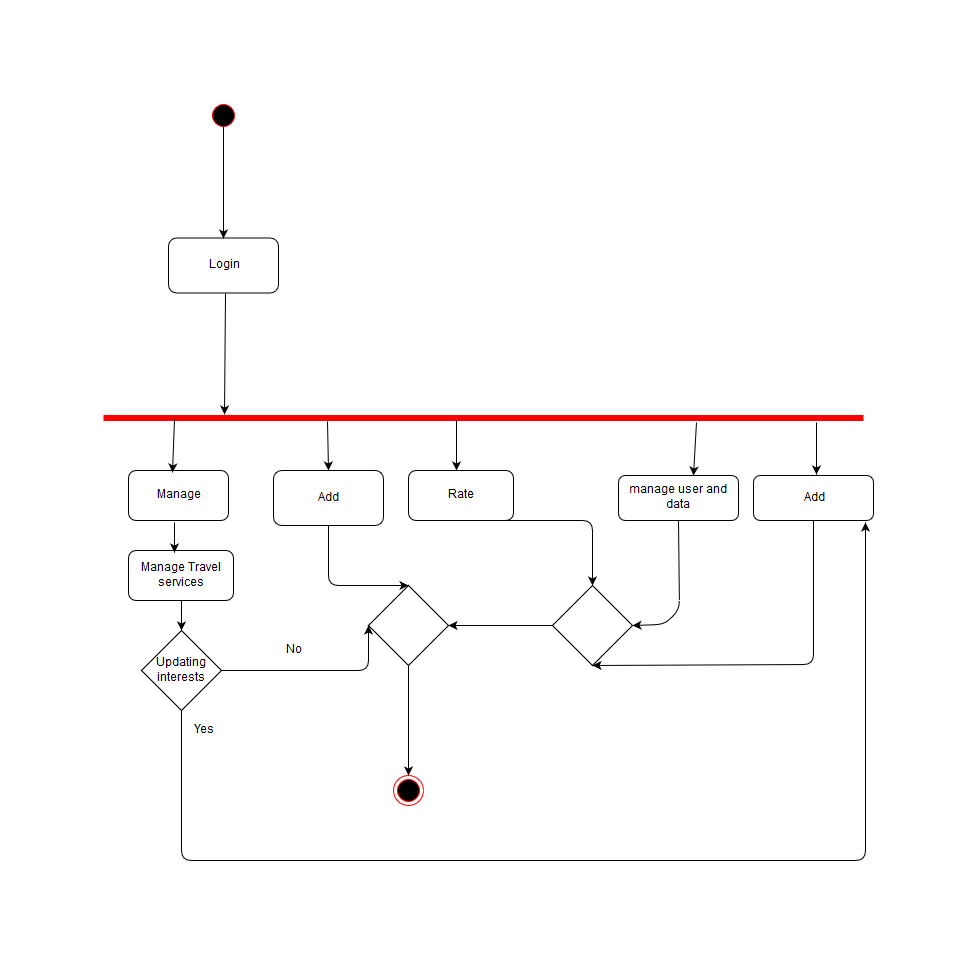

The diagram above was exported from draw.io. Its source (the exported page's mxGraphModel, read from the mxfile embedded in the PNG):
<mxGraphModel dx="726" dy="427" grid="1" gridSize="10" guides="1" tooltips="1" connect="1" arrows="1" fold="1" page="1" pageScale="1" pageWidth="850" pageHeight="1100" math="0" shadow="0">
  <root>
    <mxCell id="0" />
    <mxCell id="1" parent="0" />
    <mxCell id="5SNMYxA1peuPrtw2O3Z8-1" value="" style="ellipse;html=1;shape=startState;fillColor=#000000;strokeColor=#ff0000;" vertex="1" parent="1">
      <mxGeometry x="145" y="40" width="30" height="30" as="geometry" />
    </mxCell>
    <mxCell id="5SNMYxA1peuPrtw2O3Z8-2" value="" style="edgeStyle=none;rounded=0;orthogonalLoop=1;jettySize=auto;html=1;entryX=0.159;entryY=-0.114;entryDx=0;entryDy=0;entryPerimeter=0;" edge="1" parent="1" target="5SNMYxA1peuPrtw2O3Z8-4">
      <mxGeometry relative="1" as="geometry">
        <mxPoint x="162" y="233" as="sourcePoint" />
        <mxPoint x="165" y="355" as="targetPoint" />
        <Array as="points" />
      </mxGeometry>
    </mxCell>
    <mxCell id="5SNMYxA1peuPrtw2O3Z8-3" value="Login" style="rounded=1;whiteSpace=wrap;html=1;" vertex="1" parent="1">
      <mxGeometry x="105" y="177.5" width="110" height="55" as="geometry" />
    </mxCell>
    <mxCell id="5SNMYxA1peuPrtw2O3Z8-4" value="" style="shape=line;html=1;strokeWidth=6;strokeColor=#ff0000;" vertex="1" parent="1">
      <mxGeometry x="40" y="355" width="760" height="5" as="geometry" />
    </mxCell>
    <mxCell id="5SNMYxA1peuPrtw2O3Z8-5" value="Manage travel" style="rounded=1;whiteSpace=wrap;html=1;" vertex="1" parent="1">
      <mxGeometry x="65" y="410" width="100" height="50" as="geometry" />
    </mxCell>
    <mxCell id="5SNMYxA1peuPrtw2O3Z8-6" value="Manage Travel services" style="rounded=1;whiteSpace=wrap;html=1;" vertex="1" parent="1">
      <mxGeometry x="65" y="490" width="105" height="50" as="geometry" />
    </mxCell>
    <mxCell id="5SNMYxA1peuPrtw2O3Z8-7" value="" style="endArrow=classic;html=1;exitX=0.5;exitY=1;exitDx=0;exitDy=0;" edge="1" parent="1" source="5SNMYxA1peuPrtw2O3Z8-17">
      <mxGeometry width="50" height="50" relative="1" as="geometry">
        <mxPoint x="360" y="715" as="sourcePoint" />
        <mxPoint x="345" y="715" as="targetPoint" />
      </mxGeometry>
    </mxCell>
    <mxCell id="5SNMYxA1peuPrtw2O3Z8-8" value="" style="ellipse;html=1;shape=endState;fillColor=#000000;strokeColor=#ff0000;" vertex="1" parent="1">
      <mxGeometry x="330" y="715" width="30" height="30" as="geometry" />
    </mxCell>
    <mxCell id="5SNMYxA1peuPrtw2O3Z8-9" value="" style="endArrow=classic;html=1;exitX=0.093;exitY=0.8;exitDx=0;exitDy=0;exitPerimeter=0;entryX=0.44;entryY=0.04;entryDx=0;entryDy=0;entryPerimeter=0;" edge="1" parent="1" source="5SNMYxA1peuPrtw2O3Z8-4" target="5SNMYxA1peuPrtw2O3Z8-5">
      <mxGeometry width="50" height="50" relative="1" as="geometry">
        <mxPoint x="30" y="1020" as="sourcePoint" />
        <mxPoint x="153" y="410" as="targetPoint" />
      </mxGeometry>
    </mxCell>
    <mxCell id="5SNMYxA1peuPrtw2O3Z8-10" value="Rate" style="rounded=1;whiteSpace=wrap;html=1;" vertex="1" parent="1">
      <mxGeometry x="345" y="410" width="105" height="50" as="geometry" />
    </mxCell>
    <mxCell id="5SNMYxA1peuPrtw2O3Z8-11" value="" style="endArrow=classic;html=1;" edge="1" parent="1">
      <mxGeometry width="50" height="50" relative="1" as="geometry">
        <mxPoint x="393" y="360" as="sourcePoint" />
        <mxPoint x="393" y="410" as="targetPoint" />
      </mxGeometry>
    </mxCell>
    <mxCell id="5SNMYxA1peuPrtw2O3Z8-12" value="" style="endArrow=classic;html=1;" edge="1" parent="1">
      <mxGeometry width="50" height="50" relative="1" as="geometry">
        <mxPoint x="160" y="60" as="sourcePoint" />
        <mxPoint x="160" y="178" as="targetPoint" />
      </mxGeometry>
    </mxCell>
    <mxCell id="5SNMYxA1peuPrtw2O3Z8-13" value="manage user and data" style="rounded=1;whiteSpace=wrap;html=1;" vertex="1" parent="1">
      <mxGeometry x="555" y="415" width="120" height="45" as="geometry" />
    </mxCell>
    <mxCell id="5SNMYxA1peuPrtw2O3Z8-14" value="" style="rhombus;whiteSpace=wrap;html=1;" vertex="1" parent="1">
      <mxGeometry x="489" y="525" width="80" height="80" as="geometry" />
    </mxCell>
    <mxCell id="5SNMYxA1peuPrtw2O3Z8-15" value="" style="endArrow=classic;html=1;exitX=0.5;exitY=1;exitDx=0;exitDy=0;entryX=1;entryY=0.5;entryDx=0;entryDy=0;" edge="1" parent="1" source="5SNMYxA1peuPrtw2O3Z8-13" target="5SNMYxA1peuPrtw2O3Z8-14">
      <mxGeometry width="50" height="50" relative="1" as="geometry">
        <mxPoint x="570" y="465" as="sourcePoint" />
        <mxPoint x="620" y="415" as="targetPoint" />
        <Array as="points">
          <mxPoint x="616" y="550" />
          <mxPoint x="600" y="564" />
        </Array>
      </mxGeometry>
    </mxCell>
    <mxCell id="5SNMYxA1peuPrtw2O3Z8-16" value="" style="endArrow=classic;html=1;exitX=0.75;exitY=1;exitDx=0;exitDy=0;entryX=0.5;entryY=0;entryDx=0;entryDy=0;" edge="1" parent="1" source="5SNMYxA1peuPrtw2O3Z8-10" target="5SNMYxA1peuPrtw2O3Z8-14">
      <mxGeometry width="50" height="50" relative="1" as="geometry">
        <mxPoint x="405" y="525" as="sourcePoint" />
        <mxPoint x="455" y="475" as="targetPoint" />
        <Array as="points">
          <mxPoint x="529" y="460" />
        </Array>
      </mxGeometry>
    </mxCell>
    <mxCell id="5SNMYxA1peuPrtw2O3Z8-17" value="" style="rhombus;whiteSpace=wrap;html=1;" vertex="1" parent="1">
      <mxGeometry x="305" y="525" width="80" height="80" as="geometry" />
    </mxCell>
    <mxCell id="5SNMYxA1peuPrtw2O3Z8-18" value="" style="endArrow=classic;html=1;exitX=0;exitY=0.5;exitDx=0;exitDy=0;entryX=1;entryY=0.5;entryDx=0;entryDy=0;" edge="1" parent="1" source="5SNMYxA1peuPrtw2O3Z8-14" target="5SNMYxA1peuPrtw2O3Z8-17">
      <mxGeometry width="50" height="50" relative="1" as="geometry">
        <mxPoint x="405" y="645" as="sourcePoint" />
        <mxPoint x="455" y="595" as="targetPoint" />
      </mxGeometry>
    </mxCell>
    <mxCell id="5SNMYxA1peuPrtw2O3Z8-19" value="Add inerests" style="rounded=1;whiteSpace=wrap;html=1;" vertex="1" parent="1">
      <mxGeometry x="690" y="415" width="120" height="45" as="geometry" />
    </mxCell>
    <mxCell id="5SNMYxA1peuPrtw2O3Z8-20" value="" style="endArrow=classic;html=1;exitX=0.78;exitY=1.314;exitDx=0;exitDy=0;exitPerimeter=0;entryX=0.625;entryY=0;entryDx=0;entryDy=0;entryPerimeter=0;" edge="1" parent="1" source="5SNMYxA1peuPrtw2O3Z8-4" target="5SNMYxA1peuPrtw2O3Z8-13">
      <mxGeometry width="50" height="50" relative="1" as="geometry">
        <mxPoint x="510" y="420" as="sourcePoint" />
        <mxPoint x="560" y="370" as="targetPoint" />
      </mxGeometry>
    </mxCell>
    <mxCell id="5SNMYxA1peuPrtw2O3Z8-21" value="" style="endArrow=classic;html=1;" edge="1" parent="1">
      <mxGeometry width="50" height="50" relative="1" as="geometry">
        <mxPoint x="753" y="362" as="sourcePoint" />
        <mxPoint x="753" y="414" as="targetPoint" />
      </mxGeometry>
    </mxCell>
    <mxCell id="5SNMYxA1peuPrtw2O3Z8-22" value="" style="endArrow=classic;html=1;exitX=0.5;exitY=1;exitDx=0;exitDy=0;entryX=0.5;entryY=1;entryDx=0;entryDy=0;" edge="1" parent="1" source="5SNMYxA1peuPrtw2O3Z8-19" target="5SNMYxA1peuPrtw2O3Z8-14">
      <mxGeometry width="50" height="50" relative="1" as="geometry">
        <mxPoint x="630" y="660" as="sourcePoint" />
        <mxPoint x="680" y="610" as="targetPoint" />
        <Array as="points">
          <mxPoint x="750" y="604" />
        </Array>
      </mxGeometry>
    </mxCell>
    <mxCell id="5SNMYxA1peuPrtw2O3Z8-23" value="Updating interests" style="rhombus;whiteSpace=wrap;html=1;" vertex="1" parent="1">
      <mxGeometry x="78" y="570" width="80" height="80" as="geometry" />
    </mxCell>
    <mxCell id="5SNMYxA1peuPrtw2O3Z8-24" value="" style="endArrow=classic;html=1;" edge="1" parent="1">
      <mxGeometry width="50" height="50" relative="1" as="geometry">
        <mxPoint x="111" y="462" as="sourcePoint" />
        <mxPoint x="111" y="492" as="targetPoint" />
      </mxGeometry>
    </mxCell>
    <mxCell id="5SNMYxA1peuPrtw2O3Z8-25" value="" style="endArrow=classic;html=1;exitX=0.5;exitY=1;exitDx=0;exitDy=0;entryX=0.5;entryY=0;entryDx=0;entryDy=0;" edge="1" parent="1" source="5SNMYxA1peuPrtw2O3Z8-6" target="5SNMYxA1peuPrtw2O3Z8-23">
      <mxGeometry width="50" height="50" relative="1" as="geometry">
        <mxPoint x="190" y="580" as="sourcePoint" />
        <mxPoint x="240" y="530" as="targetPoint" />
      </mxGeometry>
    </mxCell>
    <mxCell id="5SNMYxA1peuPrtw2O3Z8-26" value="" style="endArrow=classic;html=1;exitX=1;exitY=0.5;exitDx=0;exitDy=0;entryX=0;entryY=0.5;entryDx=0;entryDy=0;" edge="1" parent="1" source="5SNMYxA1peuPrtw2O3Z8-23" target="5SNMYxA1peuPrtw2O3Z8-17">
      <mxGeometry width="50" height="50" relative="1" as="geometry">
        <mxPoint x="40" y="820" as="sourcePoint" />
        <mxPoint x="210" y="720" as="targetPoint" />
        <Array as="points">
          <mxPoint x="305" y="610" />
        </Array>
      </mxGeometry>
    </mxCell>
    <mxCell id="5SNMYxA1peuPrtw2O3Z8-27" value="No" style="text;html=1;strokeColor=none;fillColor=none;align=center;verticalAlign=middle;whiteSpace=wrap;rounded=0;" vertex="1" parent="1">
      <mxGeometry x="210" y="580" width="40" height="20" as="geometry" />
    </mxCell>
    <mxCell id="5SNMYxA1peuPrtw2O3Z8-28" value="" style="endArrow=classic;html=1;exitX=0.5;exitY=1;exitDx=0;exitDy=0;entryX=0.933;entryY=1.044;entryDx=0;entryDy=0;entryPerimeter=0;" edge="1" parent="1" source="5SNMYxA1peuPrtw2O3Z8-23" target="5SNMYxA1peuPrtw2O3Z8-19">
      <mxGeometry width="50" height="50" relative="1" as="geometry">
        <mxPoint x="110" y="750" as="sourcePoint" />
        <mxPoint x="160" y="700" as="targetPoint" />
        <Array as="points">
          <mxPoint x="118" y="800" />
          <mxPoint x="802" y="800" />
        </Array>
      </mxGeometry>
    </mxCell>
    <mxCell id="5SNMYxA1peuPrtw2O3Z8-29" value="Yes" style="text;html=1;strokeColor=none;fillColor=none;align=center;verticalAlign=middle;whiteSpace=wrap;rounded=0;" vertex="1" parent="1">
      <mxGeometry x="120" y="660" width="40" height="20" as="geometry" />
    </mxCell>
    <mxCell id="5SNMYxA1peuPrtw2O3Z8-30" value="Add Comment" style="rounded=1;whiteSpace=wrap;html=1;" vertex="1" parent="1">
      <mxGeometry x="210" y="410" width="110" height="55" as="geometry" />
    </mxCell>
    <mxCell id="5SNMYxA1peuPrtw2O3Z8-31" value="" style="endArrow=classic;html=1;exitX=0.295;exitY=1.2;exitDx=0;exitDy=0;exitPerimeter=0;entryX=0.5;entryY=0;entryDx=0;entryDy=0;" edge="1" parent="1" source="5SNMYxA1peuPrtw2O3Z8-4" target="5SNMYxA1peuPrtw2O3Z8-30">
      <mxGeometry width="50" height="50" relative="1" as="geometry">
        <mxPoint x="250" y="430" as="sourcePoint" />
        <mxPoint x="265" y="410" as="targetPoint" />
      </mxGeometry>
    </mxCell>
    <mxCell id="5SNMYxA1peuPrtw2O3Z8-32" value="" style="endArrow=classic;html=1;exitX=0.5;exitY=1;exitDx=0;exitDy=0;entryX=0.5;entryY=0;entryDx=0;entryDy=0;" edge="1" parent="1" source="5SNMYxA1peuPrtw2O3Z8-30" target="5SNMYxA1peuPrtw2O3Z8-17">
      <mxGeometry width="50" height="50" relative="1" as="geometry">
        <mxPoint x="250" y="540" as="sourcePoint" />
        <mxPoint x="300" y="490" as="targetPoint" />
        <Array as="points">
          <mxPoint x="265" y="525" />
        </Array>
      </mxGeometry>
    </mxCell>
  </root>
</mxGraphModel>